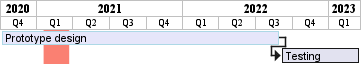

The diagram above was rendered by PlantUML. Its source (embedded in the PNG):
@startgantt

hide footbox

projectscale quarterly
Project starts the 1st of october 2020
[Prototype design] as [TASK1] lasts 700 days
[TASK1] is colored in Lavender/LightBlue
[Testing] lasts 200 days
[TASK1]->[Testing]

2021-01-18 to 2021-03-22 are colored in salmon 
@endgantt